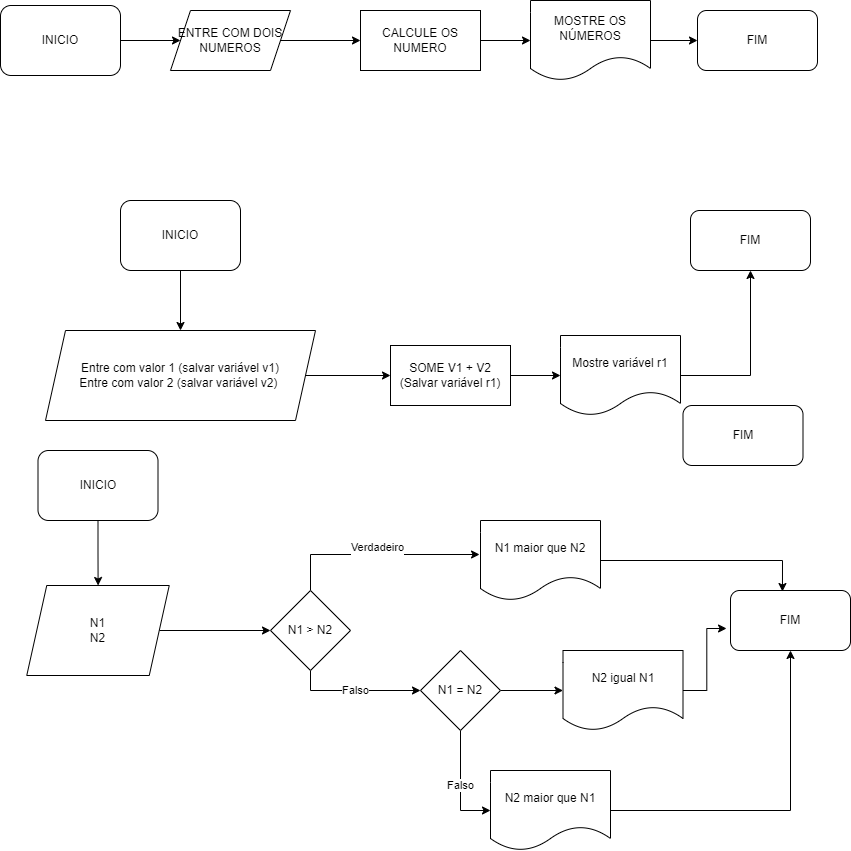

The diagram above was exported from draw.io. Its source (the exported page's mxGraphModel, read from the mxfile embedded in the PNG):
<mxGraphModel dx="868" dy="482" grid="1" gridSize="10" guides="1" tooltips="1" connect="1" arrows="1" fold="1" page="1" pageScale="1" pageWidth="827" pageHeight="1169" math="0" shadow="0">
  <root>
    <mxCell id="0" />
    <mxCell id="1" parent="0" />
    <mxCell id="mwrZucSdFdcNsV_Ybghv-5" value="" style="edgeStyle=orthogonalEdgeStyle;rounded=0;orthogonalLoop=1;jettySize=auto;html=1;" parent="1" source="mwrZucSdFdcNsV_Ybghv-1" target="mwrZucSdFdcNsV_Ybghv-4" edge="1">
      <mxGeometry relative="1" as="geometry" />
    </mxCell>
    <mxCell id="mwrZucSdFdcNsV_Ybghv-1" value="INICIO" style="rounded=1;whiteSpace=wrap;html=1;" parent="1" vertex="1">
      <mxGeometry x="10" y="75" width="120" height="70" as="geometry" />
    </mxCell>
    <mxCell id="mwrZucSdFdcNsV_Ybghv-2" value="FIM" style="rounded=1;whiteSpace=wrap;html=1;" parent="1" vertex="1">
      <mxGeometry x="707" y="80" width="120" height="60" as="geometry" />
    </mxCell>
    <mxCell id="mwrZucSdFdcNsV_Ybghv-9" value="" style="edgeStyle=orthogonalEdgeStyle;rounded=0;orthogonalLoop=1;jettySize=auto;html=1;" parent="1" source="mwrZucSdFdcNsV_Ybghv-3" target="mwrZucSdFdcNsV_Ybghv-8" edge="1">
      <mxGeometry relative="1" as="geometry" />
    </mxCell>
    <mxCell id="mwrZucSdFdcNsV_Ybghv-3" value="CALCULE OS NUMERO" style="rounded=0;whiteSpace=wrap;html=1;" parent="1" vertex="1">
      <mxGeometry x="370" y="80" width="120" height="60" as="geometry" />
    </mxCell>
    <mxCell id="mwrZucSdFdcNsV_Ybghv-6" value="" style="edgeStyle=orthogonalEdgeStyle;rounded=0;orthogonalLoop=1;jettySize=auto;html=1;" parent="1" source="mwrZucSdFdcNsV_Ybghv-4" target="mwrZucSdFdcNsV_Ybghv-3" edge="1">
      <mxGeometry relative="1" as="geometry" />
    </mxCell>
    <mxCell id="mwrZucSdFdcNsV_Ybghv-4" value="ENTRE COM DOIS NUMEROS" style="shape=parallelogram;perimeter=parallelogramPerimeter;whiteSpace=wrap;html=1;fixedSize=1;" parent="1" vertex="1">
      <mxGeometry x="180" y="80" width="120" height="60" as="geometry" />
    </mxCell>
    <mxCell id="mwrZucSdFdcNsV_Ybghv-10" value="" style="edgeStyle=orthogonalEdgeStyle;rounded=0;orthogonalLoop=1;jettySize=auto;html=1;" parent="1" source="mwrZucSdFdcNsV_Ybghv-8" target="mwrZucSdFdcNsV_Ybghv-2" edge="1">
      <mxGeometry relative="1" as="geometry" />
    </mxCell>
    <mxCell id="mwrZucSdFdcNsV_Ybghv-8" value="MOSTRE OS NÚMEROS" style="shape=document;whiteSpace=wrap;html=1;boundedLbl=1;" parent="1" vertex="1">
      <mxGeometry x="540" y="70" width="120" height="80" as="geometry" />
    </mxCell>
    <mxCell id="mwrZucSdFdcNsV_Ybghv-11" value="" style="edgeStyle=orthogonalEdgeStyle;rounded=0;orthogonalLoop=1;jettySize=auto;html=1;" parent="1" source="mwrZucSdFdcNsV_Ybghv-12" target="mwrZucSdFdcNsV_Ybghv-16" edge="1">
      <mxGeometry relative="1" as="geometry" />
    </mxCell>
    <mxCell id="mwrZucSdFdcNsV_Ybghv-12" value="INICIO" style="rounded=1;whiteSpace=wrap;html=1;" parent="1" vertex="1">
      <mxGeometry x="130" y="270" width="120" height="70" as="geometry" />
    </mxCell>
    <mxCell id="mwrZucSdFdcNsV_Ybghv-13" value="" style="edgeStyle=orthogonalEdgeStyle;rounded=0;orthogonalLoop=1;jettySize=auto;html=1;" parent="1" source="mwrZucSdFdcNsV_Ybghv-14" target="mwrZucSdFdcNsV_Ybghv-18" edge="1">
      <mxGeometry relative="1" as="geometry" />
    </mxCell>
    <mxCell id="mwrZucSdFdcNsV_Ybghv-14" value="SOME V1 + V2 (Salvar variável r1)" style="rounded=0;whiteSpace=wrap;html=1;" parent="1" vertex="1">
      <mxGeometry x="400" y="415" width="120" height="60" as="geometry" />
    </mxCell>
    <mxCell id="mwrZucSdFdcNsV_Ybghv-15" value="" style="edgeStyle=orthogonalEdgeStyle;rounded=0;orthogonalLoop=1;jettySize=auto;html=1;" parent="1" source="mwrZucSdFdcNsV_Ybghv-16" target="mwrZucSdFdcNsV_Ybghv-14" edge="1">
      <mxGeometry relative="1" as="geometry" />
    </mxCell>
    <mxCell id="mwrZucSdFdcNsV_Ybghv-16" value="Entre com valor 1 (salvar variável v1)&lt;br&gt;Entre com valor 2 (salvar variável v2)&amp;nbsp;" style="shape=parallelogram;perimeter=parallelogramPerimeter;whiteSpace=wrap;html=1;fixedSize=1;" parent="1" vertex="1">
      <mxGeometry x="55" y="400" width="270" height="90" as="geometry" />
    </mxCell>
    <mxCell id="mwrZucSdFdcNsV_Ybghv-21" value="" style="edgeStyle=orthogonalEdgeStyle;rounded=0;orthogonalLoop=1;jettySize=auto;html=1;" parent="1" source="mwrZucSdFdcNsV_Ybghv-18" target="mwrZucSdFdcNsV_Ybghv-19" edge="1">
      <mxGeometry relative="1" as="geometry" />
    </mxCell>
    <mxCell id="mwrZucSdFdcNsV_Ybghv-18" value="Mostre variável r1" style="shape=document;whiteSpace=wrap;html=1;boundedLbl=1;" parent="1" vertex="1">
      <mxGeometry x="570" y="405" width="120" height="80" as="geometry" />
    </mxCell>
    <mxCell id="mwrZucSdFdcNsV_Ybghv-19" value="FIM" style="rounded=1;whiteSpace=wrap;html=1;" parent="1" vertex="1">
      <mxGeometry x="700" y="280" width="120" height="60" as="geometry" />
    </mxCell>
    <mxCell id="mwrZucSdFdcNsV_Ybghv-23" value="" style="edgeStyle=orthogonalEdgeStyle;rounded=0;orthogonalLoop=1;jettySize=auto;html=1;" parent="1" source="mwrZucSdFdcNsV_Ybghv-24" target="mwrZucSdFdcNsV_Ybghv-28" edge="1">
      <mxGeometry relative="1" as="geometry" />
    </mxCell>
    <mxCell id="mwrZucSdFdcNsV_Ybghv-24" value="INICIO" style="rounded=1;whiteSpace=wrap;html=1;" parent="1" vertex="1">
      <mxGeometry x="47.5" y="520" width="120" height="70" as="geometry" />
    </mxCell>
    <mxCell id="mwrZucSdFdcNsV_Ybghv-36" value="" style="edgeStyle=orthogonalEdgeStyle;rounded=0;orthogonalLoop=1;jettySize=auto;html=1;entryX=0;entryY=0.5;entryDx=0;entryDy=0;" parent="1" source="mwrZucSdFdcNsV_Ybghv-28" target="mwrZucSdFdcNsV_Ybghv-32" edge="1">
      <mxGeometry relative="1" as="geometry">
        <mxPoint x="230" y="700" as="targetPoint" />
      </mxGeometry>
    </mxCell>
    <mxCell id="mwrZucSdFdcNsV_Ybghv-28" value="N1&lt;br&gt;N2" style="shape=parallelogram;perimeter=parallelogramPerimeter;whiteSpace=wrap;html=1;fixedSize=1;" parent="1" vertex="1">
      <mxGeometry x="36.25" y="655" width="142.5" height="90" as="geometry" />
    </mxCell>
    <mxCell id="mwrZucSdFdcNsV_Ybghv-31" value="FIM" style="rounded=1;whiteSpace=wrap;html=1;" parent="1" vertex="1">
      <mxGeometry x="692.5" y="475" width="120" height="60" as="geometry" />
    </mxCell>
    <mxCell id="mwrZucSdFdcNsV_Ybghv-47" value="Verdadeiro&lt;br&gt;&lt;br&gt;" style="edgeStyle=orthogonalEdgeStyle;rounded=0;orthogonalLoop=1;jettySize=auto;html=1;entryX=-0.008;entryY=0.425;entryDx=0;entryDy=0;entryPerimeter=0;exitX=0.5;exitY=0;exitDx=0;exitDy=0;" parent="1" source="mwrZucSdFdcNsV_Ybghv-32" target="mwrZucSdFdcNsV_Ybghv-41" edge="1">
      <mxGeometry relative="1" as="geometry" />
    </mxCell>
    <mxCell id="mwrZucSdFdcNsV_Ybghv-51" value="Falso" style="edgeStyle=orthogonalEdgeStyle;rounded=0;orthogonalLoop=1;jettySize=auto;html=1;exitX=0.5;exitY=1;exitDx=0;exitDy=0;entryX=0;entryY=0.5;entryDx=0;entryDy=0;" parent="1" source="mwrZucSdFdcNsV_Ybghv-32" target="mwrZucSdFdcNsV_Ybghv-49" edge="1">
      <mxGeometry relative="1" as="geometry" />
    </mxCell>
    <mxCell id="mwrZucSdFdcNsV_Ybghv-32" value="N1 &amp;gt; N2" style="rhombus;whiteSpace=wrap;html=1;" parent="1" vertex="1">
      <mxGeometry x="280" y="660" width="80" height="80" as="geometry" />
    </mxCell>
    <mxCell id="mwrZucSdFdcNsV_Ybghv-46" value="" style="edgeStyle=orthogonalEdgeStyle;rounded=0;orthogonalLoop=1;jettySize=auto;html=1;" parent="1" source="mwrZucSdFdcNsV_Ybghv-39" target="mwrZucSdFdcNsV_Ybghv-44" edge="1">
      <mxGeometry relative="1" as="geometry" />
    </mxCell>
    <mxCell id="mwrZucSdFdcNsV_Ybghv-39" value="N2 maior que N1" style="shape=document;whiteSpace=wrap;html=1;boundedLbl=1;" parent="1" vertex="1">
      <mxGeometry x="500" y="840" width="120" height="80" as="geometry" />
    </mxCell>
    <mxCell id="mwrZucSdFdcNsV_Ybghv-45" value="" style="edgeStyle=orthogonalEdgeStyle;rounded=0;orthogonalLoop=1;jettySize=auto;html=1;entryX=0.433;entryY=0.017;entryDx=0;entryDy=0;entryPerimeter=0;" parent="1" source="mwrZucSdFdcNsV_Ybghv-41" target="mwrZucSdFdcNsV_Ybghv-44" edge="1">
      <mxGeometry relative="1" as="geometry" />
    </mxCell>
    <mxCell id="mwrZucSdFdcNsV_Ybghv-41" value="N1 maior que N2" style="shape=document;whiteSpace=wrap;html=1;boundedLbl=1;" parent="1" vertex="1">
      <mxGeometry x="490" y="590" width="120" height="80" as="geometry" />
    </mxCell>
    <mxCell id="mwrZucSdFdcNsV_Ybghv-44" value="FIM" style="rounded=1;whiteSpace=wrap;html=1;" parent="1" vertex="1">
      <mxGeometry x="740" y="660" width="120" height="60" as="geometry" />
    </mxCell>
    <mxCell id="mwrZucSdFdcNsV_Ybghv-52" value="Falso" style="edgeStyle=orthogonalEdgeStyle;rounded=0;orthogonalLoop=1;jettySize=auto;html=1;entryX=0;entryY=0.5;entryDx=0;entryDy=0;" parent="1" source="mwrZucSdFdcNsV_Ybghv-49" target="mwrZucSdFdcNsV_Ybghv-39" edge="1">
      <mxGeometry relative="1" as="geometry" />
    </mxCell>
    <mxCell id="mwrZucSdFdcNsV_Ybghv-54" value="" style="edgeStyle=orthogonalEdgeStyle;rounded=0;orthogonalLoop=1;jettySize=auto;html=1;" parent="1" source="mwrZucSdFdcNsV_Ybghv-49" target="mwrZucSdFdcNsV_Ybghv-53" edge="1">
      <mxGeometry relative="1" as="geometry" />
    </mxCell>
    <mxCell id="mwrZucSdFdcNsV_Ybghv-49" value="N1 = N2" style="rhombus;whiteSpace=wrap;html=1;" parent="1" vertex="1">
      <mxGeometry x="430" y="720" width="80" height="80" as="geometry" />
    </mxCell>
    <mxCell id="mwrZucSdFdcNsV_Ybghv-55" style="edgeStyle=orthogonalEdgeStyle;rounded=0;orthogonalLoop=1;jettySize=auto;html=1;entryX=-0.033;entryY=0.633;entryDx=0;entryDy=0;entryPerimeter=0;" parent="1" source="mwrZucSdFdcNsV_Ybghv-53" target="mwrZucSdFdcNsV_Ybghv-44" edge="1">
      <mxGeometry relative="1" as="geometry" />
    </mxCell>
    <mxCell id="mwrZucSdFdcNsV_Ybghv-53" value="N2 igual N1" style="shape=document;whiteSpace=wrap;html=1;boundedLbl=1;" parent="1" vertex="1">
      <mxGeometry x="572.5" y="720" width="120" height="80" as="geometry" />
    </mxCell>
  </root>
</mxGraphModel>